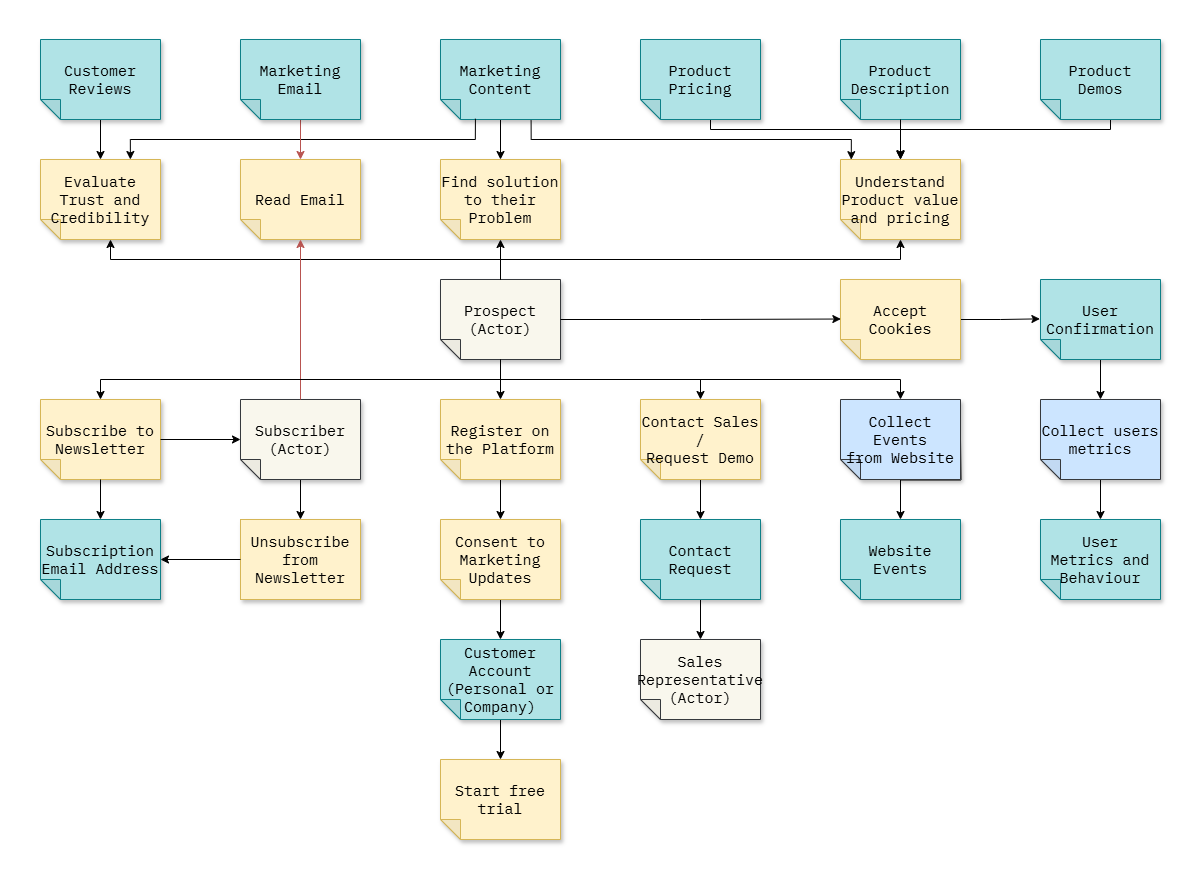

The diagram above was exported from draw.io. Its source (the exported page's mxGraphModel, read from the mxfile embedded in the PNG):
<mxGraphModel dx="2740" dy="1332" grid="1" gridSize="10" guides="1" tooltips="1" connect="1" arrows="1" fold="1" page="1" pageScale="1" pageWidth="2000" pageHeight="2000" math="0" shadow="0">
  <root>
    <mxCell id="0" />
    <mxCell id="1" parent="0" />
    <mxCell id="2" value="" style="rounded=0;whiteSpace=wrap;html=1;strokeColor=none;fillColor=default;" parent="1" vertex="1">
      <mxGeometry x="240" y="680" width="1200" height="880" as="geometry" />
    </mxCell>
    <mxCell id="3" style="edgeStyle=orthogonalEdgeStyle;rounded=0;orthogonalLoop=1;jettySize=auto;html=1;exitX=0.5;exitY=0;exitDx=0;exitDy=0;exitPerimeter=0;fontSize=15;" parent="1" source="5" target="77" edge="1">
      <mxGeometry relative="1" as="geometry" />
    </mxCell>
    <mxCell id="4" style="edgeStyle=orthogonalEdgeStyle;html=1;exitX=0.5;exitY=0;exitDx=0;exitDy=0;exitPerimeter=0;rounded=0;curved=0;entryX=0.5;entryY=1;entryDx=0;entryDy=0;entryPerimeter=0;" parent="1" source="5" target="103" edge="1">
      <mxGeometry relative="1" as="geometry">
        <mxPoint x="925.0000000000002" y="1050" as="targetPoint" />
      </mxGeometry>
    </mxCell>
    <mxCell id="5" value="Prospect&lt;br&gt;(Actor)" style="shape=note;whiteSpace=wrap;html=1;backgroundOutline=1;darkOpacity=0.05;fillColor=#f9f7ed;strokeColor=#36393d;fillStyle=solid;direction=west;gradientDirection=north;shadow=1;size=20;pointerEvents=1;fontFamily=IBM Plex Mono;fontSource=https%3A%2F%2Ffonts.googleapis.com%2Fcss%3Ffamily%3DIBM%2BPlex%2BMono;fontSize=15;" parent="1" vertex="1">
      <mxGeometry x="680" y="960" width="120" height="80" as="geometry" />
    </mxCell>
    <mxCell id="6" value="Find solution to their Problem" style="shape=note;whiteSpace=wrap;html=1;backgroundOutline=1;darkOpacity=0.05;fillColor=#fff2cc;strokeColor=#d6b656;fillStyle=solid;direction=west;gradientDirection=north;shadow=1;size=20;pointerEvents=1;fontFamily=IBM Plex Mono;fontSource=https%3A%2F%2Ffonts.googleapis.com%2Fcss%3Ffamily%3DIBM%2BPlex%2BMono;fontSize=15;" parent="1" vertex="1">
      <mxGeometry x="680" y="840" width="120" height="80" as="geometry" />
    </mxCell>
    <mxCell id="7" value="Understand Product value and pricing" style="shape=note;whiteSpace=wrap;html=1;backgroundOutline=1;darkOpacity=0.05;fillColor=#fff2cc;strokeColor=#d6b656;fillStyle=solid;direction=west;gradientDirection=north;shadow=1;size=20;pointerEvents=1;fontFamily=IBM Plex Mono;fontSource=https%3A%2F%2Ffonts.googleapis.com%2Fcss%3Ffamily%3DIBM%2BPlex%2BMono;fontSize=15;" parent="1" vertex="1">
      <mxGeometry x="1080" y="840" width="120" height="80" as="geometry" />
    </mxCell>
    <mxCell id="8" value="Evaluate Trust and Credibility" style="shape=note;whiteSpace=wrap;html=1;backgroundOutline=1;darkOpacity=0.05;fillColor=#fff2cc;strokeColor=#d6b656;fillStyle=solid;direction=west;gradientDirection=north;shadow=1;size=20;pointerEvents=1;fontFamily=IBM Plex Mono;fontSource=https%3A%2F%2Ffonts.googleapis.com%2Fcss%3Ffamily%3DIBM%2BPlex%2BMono;fontSize=15;" parent="1" vertex="1">
      <mxGeometry x="280" y="840" width="120" height="80" as="geometry" />
    </mxCell>
    <mxCell id="9" style="edgeStyle=orthogonalEdgeStyle;rounded=0;orthogonalLoop=1;jettySize=auto;html=1;exitX=0.5;exitY=1;exitDx=0;exitDy=0;exitPerimeter=0;entryX=0.5;entryY=0;entryDx=0;entryDy=0;entryPerimeter=0;fontSize=15;" parent="1" source="5" target="7" edge="1">
      <mxGeometry relative="1" as="geometry">
        <Array as="points">
          <mxPoint x="740" y="940" />
          <mxPoint x="1140" y="940" />
        </Array>
      </mxGeometry>
    </mxCell>
    <mxCell id="10" value="Product Description" style="shape=note;whiteSpace=wrap;html=1;backgroundOutline=1;darkOpacity=0.05;fillColor=#b0e3e6;strokeColor=#0e8088;fillStyle=solid;direction=west;gradientDirection=north;shadow=1;size=20;pointerEvents=1;fontFamily=IBM Plex Mono;fontSource=https%3A%2F%2Ffonts.googleapis.com%2Fcss%3Ffamily%3DIBM%2BPlex%2BMono;fontSize=15;" parent="1" vertex="1">
      <mxGeometry x="1080" y="720" width="120" height="80" as="geometry" />
    </mxCell>
    <mxCell id="11" style="edgeStyle=orthogonalEdgeStyle;rounded=0;orthogonalLoop=1;jettySize=auto;html=1;fontSize=15;exitX=0;exitY=0;exitDx=50.00000000000001;exitDy=0;exitPerimeter=0;" parent="1" source="12" edge="1">
      <mxGeometry relative="1" as="geometry">
        <Array as="points">
          <mxPoint x="1350" y="810" />
          <mxPoint x="1140" y="810" />
        </Array>
        <mxPoint x="1140" y="839" as="targetPoint" />
      </mxGeometry>
    </mxCell>
    <mxCell id="12" value="Product&lt;br&gt;Demos" style="shape=note;whiteSpace=wrap;html=1;backgroundOutline=1;darkOpacity=0.05;fillColor=#b0e3e6;strokeColor=#0e8088;fillStyle=solid;direction=west;gradientDirection=north;shadow=1;size=20;pointerEvents=1;fontFamily=IBM Plex Mono;fontSource=https%3A%2F%2Ffonts.googleapis.com%2Fcss%3Ffamily%3DIBM%2BPlex%2BMono;fontSize=15;" parent="1" vertex="1">
      <mxGeometry x="1280" y="720" width="120" height="80" as="geometry" />
    </mxCell>
    <mxCell id="13" style="edgeStyle=orthogonalEdgeStyle;rounded=0;orthogonalLoop=1;jettySize=auto;html=1;exitX=0;exitY=0;exitDx=50;exitDy=0;exitPerimeter=0;entryX=0.5;entryY=1;entryDx=0;entryDy=0;entryPerimeter=0;fontSize=15;" parent="1" source="14" target="7" edge="1">
      <mxGeometry relative="1" as="geometry">
        <Array as="points">
          <mxPoint x="950" y="810" />
          <mxPoint x="1140" y="810" />
        </Array>
      </mxGeometry>
    </mxCell>
    <mxCell id="14" value="Product Pricing" style="shape=note;whiteSpace=wrap;html=1;backgroundOutline=1;darkOpacity=0.05;fillColor=#b0e3e6;strokeColor=#0e8088;fillStyle=solid;direction=west;gradientDirection=north;shadow=1;size=20;pointerEvents=1;fontFamily=IBM Plex Mono;fontSource=https%3A%2F%2Ffonts.googleapis.com%2Fcss%3Ffamily%3DIBM%2BPlex%2BMono;fontSize=15;" parent="1" vertex="1">
      <mxGeometry x="880" y="720" width="120" height="80" as="geometry" />
    </mxCell>
    <mxCell id="15" style="edgeStyle=orthogonalEdgeStyle;rounded=0;orthogonalLoop=1;jettySize=auto;html=1;exitX=0.5;exitY=0;exitDx=0;exitDy=0;exitPerimeter=0;entryX=0.5;entryY=1;entryDx=0;entryDy=0;entryPerimeter=0;fontSize=15;" parent="1" source="10" target="7" edge="1">
      <mxGeometry relative="1" as="geometry">
        <Array as="points">
          <mxPoint x="1140" y="800" />
        </Array>
      </mxGeometry>
    </mxCell>
    <mxCell id="16" style="edgeStyle=orthogonalEdgeStyle;rounded=0;orthogonalLoop=1;jettySize=auto;html=1;fontSize=15;" parent="1" source="17" target="8" edge="1">
      <mxGeometry relative="1" as="geometry" />
    </mxCell>
    <mxCell id="17" value="Customer Reviews" style="shape=note;whiteSpace=wrap;html=1;backgroundOutline=1;darkOpacity=0.05;fillColor=#b0e3e6;strokeColor=#0e8088;fillStyle=solid;direction=west;gradientDirection=north;shadow=1;size=20;pointerEvents=1;fontFamily=IBM Plex Mono;fontSource=https%3A%2F%2Ffonts.googleapis.com%2Fcss%3Ffamily%3DIBM%2BPlex%2BMono;fontSize=15;" parent="1" vertex="1">
      <mxGeometry x="280" y="720" width="120" height="80" as="geometry" />
    </mxCell>
    <mxCell id="18" style="edgeStyle=orthogonalEdgeStyle;rounded=0;orthogonalLoop=1;jettySize=auto;html=1;exitX=0.5;exitY=0;exitDx=0;exitDy=0;exitPerimeter=0;fontSize=15;entryX=0.5;entryY=1;entryDx=0;entryDy=0;entryPerimeter=0;" parent="1" source="19" target="6" edge="1">
      <mxGeometry relative="1" as="geometry" />
    </mxCell>
    <mxCell id="19" value="Marketing Content" style="shape=note;whiteSpace=wrap;html=1;backgroundOutline=1;darkOpacity=0.05;fillColor=#b0e3e6;strokeColor=#0e8088;fillStyle=solid;direction=west;gradientDirection=north;shadow=1;size=20;pointerEvents=1;fontFamily=IBM Plex Mono;fontSource=https%3A%2F%2Ffonts.googleapis.com%2Fcss%3Ffamily%3DIBM%2BPlex%2BMono;fontSize=15;" parent="1" vertex="1">
      <mxGeometry x="680" y="720" width="120" height="80" as="geometry" />
    </mxCell>
    <mxCell id="20" style="edgeStyle=orthogonalEdgeStyle;rounded=0;orthogonalLoop=1;jettySize=auto;html=1;exitX=0.5;exitY=1;exitDx=0;exitDy=0;exitPerimeter=0;entryX=0.5;entryY=0;entryDx=0;entryDy=0;entryPerimeter=0;fontSize=15;" parent="1" source="5" target="6" edge="1">
      <mxGeometry relative="1" as="geometry">
        <Array as="points">
          <mxPoint x="740" y="940" />
          <mxPoint x="740" y="940" />
        </Array>
      </mxGeometry>
    </mxCell>
    <mxCell id="21" style="edgeStyle=orthogonalEdgeStyle;rounded=0;orthogonalLoop=1;jettySize=auto;html=1;entryX=0;entryY=0;entryDx=50;entryDy=0;entryPerimeter=0;fontSize=15;exitX=0.5;exitY=1;exitDx=0;exitDy=0;exitPerimeter=0;" parent="1" source="5" target="8" edge="1">
      <mxGeometry relative="1" as="geometry">
        <mxPoint x="870" y="1000" as="sourcePoint" />
      </mxGeometry>
    </mxCell>
    <mxCell id="22" style="edgeStyle=orthogonalEdgeStyle;rounded=0;orthogonalLoop=1;jettySize=auto;html=1;exitX=0.709;exitY=0.01;exitDx=0;exitDy=0;exitPerimeter=0;entryX=0.251;entryY=1;entryDx=0;entryDy=0;entryPerimeter=0;fontSize=15;" parent="1" source="19" target="8" edge="1">
      <mxGeometry relative="1" as="geometry">
        <Array as="points">
          <mxPoint x="715" y="820" />
          <mxPoint x="370" y="820" />
        </Array>
      </mxGeometry>
    </mxCell>
    <mxCell id="23" style="edgeStyle=orthogonalEdgeStyle;rounded=0;orthogonalLoop=1;jettySize=auto;html=1;exitX=0.245;exitY=-0.012;exitDx=0;exitDy=0;exitPerimeter=0;entryX=0.91;entryY=0.998;entryDx=0;entryDy=0;entryPerimeter=0;fontSize=15;" parent="1" source="19" target="7" edge="1">
      <mxGeometry relative="1" as="geometry">
        <Array as="points">
          <mxPoint x="771" y="820" />
          <mxPoint x="1091" y="820" />
        </Array>
      </mxGeometry>
    </mxCell>
    <mxCell id="63" value="Subscribe to Newsletter" style="shape=note;whiteSpace=wrap;html=1;backgroundOutline=1;darkOpacity=0.05;fillColor=#fff2cc;strokeColor=#d6b656;fillStyle=solid;direction=west;gradientDirection=north;shadow=1;size=20;pointerEvents=1;fontFamily=IBM Plex Mono;fontSource=https%3A%2F%2Ffonts.googleapis.com%2Fcss%3Ffamily%3DIBM%2BPlex%2BMono;fontSize=15;" parent="1" vertex="1">
      <mxGeometry x="280" y="1080" width="120" height="80" as="geometry" />
    </mxCell>
    <mxCell id="64" style="edgeStyle=none;html=1;" parent="1" source="65" target="92" edge="1">
      <mxGeometry relative="1" as="geometry" />
    </mxCell>
    <mxCell id="65" value="Subscriber&lt;br&gt;(Actor)" style="shape=note;whiteSpace=wrap;html=1;backgroundOutline=1;darkOpacity=0.05;fillColor=#f9f7ed;strokeColor=#36393d;fillStyle=solid;direction=west;gradientDirection=north;shadow=1;size=20;pointerEvents=1;fontFamily=IBM Plex Mono;fontSource=https%3A%2F%2Ffonts.googleapis.com%2Fcss%3Ffamily%3DIBM%2BPlex%2BMono;fontSize=15;" parent="1" vertex="1">
      <mxGeometry x="480" y="1080" width="120" height="80" as="geometry" />
    </mxCell>
    <mxCell id="66" style="edgeStyle=orthogonalEdgeStyle;rounded=0;orthogonalLoop=1;jettySize=auto;html=1;fontSize=15;" parent="1" source="63" target="65" edge="1">
      <mxGeometry relative="1" as="geometry" />
    </mxCell>
    <mxCell id="69" style="edgeStyle=orthogonalEdgeStyle;rounded=0;orthogonalLoop=1;jettySize=auto;html=1;exitX=0.5;exitY=0;exitDx=0;exitDy=0;exitPerimeter=0;fillColor=#f8cecc;strokeColor=#b85450;fontSize=15;entryX=0.5;entryY=1;entryDx=0;entryDy=0;entryPerimeter=0;" parent="1" source="70" target="71" edge="1">
      <mxGeometry relative="1" as="geometry">
        <Array as="points" />
      </mxGeometry>
    </mxCell>
    <mxCell id="70" value="Marketing Email" style="shape=note;whiteSpace=wrap;html=1;backgroundOutline=1;darkOpacity=0.05;fillColor=#b0e3e6;strokeColor=#0e8088;fillStyle=solid;direction=west;gradientDirection=north;shadow=1;size=20;pointerEvents=1;fontFamily=IBM Plex Mono;fontSource=https%3A%2F%2Ffonts.googleapis.com%2Fcss%3Ffamily%3DIBM%2BPlex%2BMono;fontSize=15;" parent="1" vertex="1">
      <mxGeometry x="480" y="720" width="120" height="80" as="geometry" />
    </mxCell>
    <mxCell id="71" value="Read Email" style="shape=note;whiteSpace=wrap;html=1;backgroundOutline=1;darkOpacity=0.05;fillColor=#fff2cc;strokeColor=#d6b656;fillStyle=solid;direction=west;gradientDirection=north;shadow=1;size=20;pointerEvents=1;fontFamily=IBM Plex Mono;fontSource=https%3A%2F%2Ffonts.googleapis.com%2Fcss%3Ffamily%3DIBM%2BPlex%2BMono;fontSize=15;" parent="1" vertex="1">
      <mxGeometry x="480" y="840" width="120" height="80" as="geometry" />
    </mxCell>
    <mxCell id="72" style="rounded=0;orthogonalLoop=1;jettySize=auto;html=1;fillColor=#f8cecc;strokeColor=#b85450;fontSize=15;entryX=0.5;entryY=0;entryDx=0;entryDy=0;entryPerimeter=0;" parent="1" source="65" target="71" edge="1">
      <mxGeometry relative="1" as="geometry" />
    </mxCell>
    <mxCell id="73" value="Start free trial" style="shape=note;whiteSpace=wrap;html=1;backgroundOutline=1;darkOpacity=0.05;fillColor=#fff2cc;strokeColor=#d6b656;fillStyle=solid;direction=west;gradientDirection=north;shadow=1;size=20;pointerEvents=1;fontFamily=IBM Plex Mono;fontSource=https%3A%2F%2Ffonts.googleapis.com%2Fcss%3Ffamily%3DIBM%2BPlex%2BMono;fontSize=15;" parent="1" vertex="1">
      <mxGeometry x="680" y="1440" width="120" height="80" as="geometry" />
    </mxCell>
    <mxCell id="74" style="edgeStyle=orthogonalEdgeStyle;rounded=0;orthogonalLoop=1;jettySize=auto;html=1;exitX=0.5;exitY=0;exitDx=0;exitDy=0;exitPerimeter=0;fontSize=15;" parent="1" source="75" target="73" edge="1">
      <mxGeometry relative="1" as="geometry" />
    </mxCell>
    <mxCell id="75" value="Customer Account&lt;br&gt;(Personal or Company)" style="shape=note;whiteSpace=wrap;html=1;backgroundOutline=1;darkOpacity=0.05;fillColor=#b0e3e6;strokeColor=#0e8088;fillStyle=solid;direction=west;gradientDirection=north;shadow=1;size=20;pointerEvents=1;fontFamily=IBM Plex Mono;fontSource=https%3A%2F%2Ffonts.googleapis.com%2Fcss%3Ffamily%3DIBM%2BPlex%2BMono;fontSize=15;" parent="1" vertex="1">
      <mxGeometry x="680" y="1320" width="120" height="80" as="geometry" />
    </mxCell>
    <mxCell id="76" style="edgeStyle=none;html=1;" parent="1" source="77" target="79" edge="1">
      <mxGeometry relative="1" as="geometry" />
    </mxCell>
    <mxCell id="77" value="Register on the Platform" style="shape=note;whiteSpace=wrap;html=1;backgroundOutline=1;darkOpacity=0.05;fillColor=#fff2cc;strokeColor=#d6b656;fillStyle=solid;direction=west;gradientDirection=north;shadow=1;size=20;pointerEvents=1;fontFamily=IBM Plex Mono;fontSource=https%3A%2F%2Ffonts.googleapis.com%2Fcss%3Ffamily%3DIBM%2BPlex%2BMono;fontSize=15;" parent="1" vertex="1">
      <mxGeometry x="680" y="1080" width="120" height="80" as="geometry" />
    </mxCell>
    <mxCell id="78" style="edgeStyle=orthogonalEdgeStyle;rounded=0;orthogonalLoop=1;jettySize=auto;html=1;exitX=0.5;exitY=0;exitDx=0;exitDy=0;exitPerimeter=0;fontSize=15;" parent="1" source="79" target="75" edge="1">
      <mxGeometry relative="1" as="geometry" />
    </mxCell>
    <mxCell id="79" value="Consent to Marketing Updates" style="shape=note;whiteSpace=wrap;html=1;backgroundOutline=1;darkOpacity=0.05;fillColor=#fff2cc;strokeColor=#d6b656;fillStyle=solid;direction=west;gradientDirection=north;shadow=1;size=20;pointerEvents=1;fontFamily=IBM Plex Mono;fontSource=https%3A%2F%2Ffonts.googleapis.com%2Fcss%3Ffamily%3DIBM%2BPlex%2BMono;fontSize=15;" parent="1" vertex="1">
      <mxGeometry x="680" y="1200" width="120" height="80" as="geometry" />
    </mxCell>
    <mxCell id="80" value="" style="edgeStyle=orthogonalEdgeStyle;rounded=0;orthogonalLoop=1;jettySize=auto;html=1;fontSize=15;" parent="1" source="81" target="83" edge="1">
      <mxGeometry relative="1" as="geometry" />
    </mxCell>
    <mxCell id="81" value="Contact Sales&lt;br&gt;/&lt;br&gt;Request Demo" style="shape=note;whiteSpace=wrap;html=1;backgroundOutline=1;darkOpacity=0.05;fillColor=#fff2cc;strokeColor=#d6b656;fillStyle=solid;direction=west;gradientDirection=north;shadow=1;size=20;pointerEvents=1;fontFamily=IBM Plex Mono;fontSource=https%3A%2F%2Ffonts.googleapis.com%2Fcss%3Ffamily%3DIBM%2BPlex%2BMono;fontSize=15;" parent="1" vertex="1">
      <mxGeometry x="880" y="1080" width="120" height="80" as="geometry" />
    </mxCell>
    <mxCell id="82" value="" style="edgeStyle=orthogonalEdgeStyle;rounded=0;orthogonalLoop=1;jettySize=auto;html=1;fontSize=15;" parent="1" source="83" target="84" edge="1">
      <mxGeometry relative="1" as="geometry" />
    </mxCell>
    <mxCell id="83" value="Contact Request" style="shape=note;whiteSpace=wrap;html=1;backgroundOutline=1;darkOpacity=0.05;fillColor=#b0e3e6;strokeColor=#0e8088;fillStyle=solid;direction=west;gradientDirection=north;shadow=1;size=20;pointerEvents=1;fontFamily=IBM Plex Mono;fontSource=https%3A%2F%2Ffonts.googleapis.com%2Fcss%3Ffamily%3DIBM%2BPlex%2BMono;fontSize=15;" parent="1" vertex="1">
      <mxGeometry x="880" y="1200" width="120" height="80" as="geometry" />
    </mxCell>
    <mxCell id="84" value="Sales Representative&lt;br&gt;(Actor)" style="shape=note;whiteSpace=wrap;html=1;backgroundOutline=1;darkOpacity=0.05;fillColor=#f9f7ed;strokeColor=#36393d;fillStyle=solid;direction=west;gradientDirection=north;shadow=1;size=20;pointerEvents=1;fontFamily=IBM Plex Mono;fontSource=https%3A%2F%2Ffonts.googleapis.com%2Fcss%3Ffamily%3DIBM%2BPlex%2BMono;fontSize=15;" parent="1" vertex="1">
      <mxGeometry x="880" y="1320" width="120" height="80" as="geometry" />
    </mxCell>
    <mxCell id="85" value="" style="edgeStyle=orthogonalEdgeStyle;rounded=0;orthogonalLoop=1;jettySize=auto;html=1;fontSize=15;entryX=1.005;entryY=0.508;entryDx=0;entryDy=0;entryPerimeter=0;" parent="1" source="86" target="89" edge="1">
      <mxGeometry relative="1" as="geometry">
        <mxPoint x="2190.1111111111113" y="1080" as="targetPoint" />
      </mxGeometry>
    </mxCell>
    <mxCell id="86" value="Accept Cookies" style="shape=note;whiteSpace=wrap;html=1;backgroundOutline=1;darkOpacity=0.05;fillColor=#fff2cc;strokeColor=#d6b656;fillStyle=solid;direction=west;gradientDirection=north;shadow=1;size=20;pointerEvents=1;fontFamily=IBM Plex Mono;fontSource=https%3A%2F%2Ffonts.googleapis.com%2Fcss%3Ffamily%3DIBM%2BPlex%2BMono;fontSize=15;" parent="1" vertex="1">
      <mxGeometry x="1080" y="960" width="120" height="80" as="geometry" />
    </mxCell>
    <mxCell id="87" style="edgeStyle=orthogonalEdgeStyle;rounded=0;orthogonalLoop=1;jettySize=auto;html=1;entryX=0.997;entryY=0.506;entryDx=0;entryDy=0;entryPerimeter=0;fontSize=15;" parent="1" source="5" target="86" edge="1">
      <mxGeometry relative="1" as="geometry" />
    </mxCell>
    <mxCell id="88" style="edgeStyle=none;html=1;" parent="1" source="89" target="109" edge="1">
      <mxGeometry relative="1" as="geometry" />
    </mxCell>
    <mxCell id="89" value="User&lt;br&gt;Confirmation" style="shape=note;whiteSpace=wrap;html=1;backgroundOutline=1;darkOpacity=0.05;fillColor=#b0e3e6;strokeColor=#0e8088;fillStyle=solid;direction=west;gradientDirection=north;shadow=1;size=20;pointerEvents=1;fontFamily=IBM Plex Mono;fontSource=https%3A%2F%2Ffonts.googleapis.com%2Fcss%3Ffamily%3DIBM%2BPlex%2BMono;fontSize=15;" parent="1" vertex="1">
      <mxGeometry x="1280" y="960" width="120" height="80" as="geometry" />
    </mxCell>
    <mxCell id="90" style="edgeStyle=orthogonalEdgeStyle;html=1;entryX=0.5;entryY=1;entryDx=0;entryDy=0;entryPerimeter=0;rounded=0;curved=0;exitX=0.5;exitY=0;exitDx=0;exitDy=0;exitPerimeter=0;" parent="1" source="5" target="63" edge="1">
      <mxGeometry relative="1" as="geometry">
        <mxPoint x="660" y="1010" as="sourcePoint" />
      </mxGeometry>
    </mxCell>
    <mxCell id="91" value="Subscription Email Address" style="shape=note;whiteSpace=wrap;html=1;backgroundOutline=1;darkOpacity=0.05;fillColor=#b0e3e6;strokeColor=#0e8088;fillStyle=solid;direction=west;gradientDirection=north;shadow=1;size=20;pointerEvents=1;fontFamily=IBM Plex Mono;fontSource=https%3A%2F%2Ffonts.googleapis.com%2Fcss%3Ffamily%3DIBM%2BPlex%2BMono;fontSize=15;" parent="1" vertex="1">
      <mxGeometry x="280" y="1200" width="120" height="80" as="geometry" />
    </mxCell>
    <mxCell id="92" value="Unsubscribe from Newsletter" style="shape=note;whiteSpace=wrap;html=1;backgroundOutline=1;darkOpacity=0.05;fillColor=#fff2cc;strokeColor=#d6b656;fillStyle=solid;direction=west;gradientDirection=north;shadow=1;size=0;pointerEvents=1;fontFamily=IBM Plex Mono;fontSource=https%3A%2F%2Ffonts.googleapis.com%2Fcss%3Ffamily%3DIBM%2BPlex%2BMono;fontSize=15;" parent="1" vertex="1">
      <mxGeometry x="480" y="1200" width="120" height="80" as="geometry" />
    </mxCell>
    <mxCell id="93" style="edgeStyle=orthogonalEdgeStyle;rounded=0;orthogonalLoop=1;jettySize=auto;html=1;exitX=0;exitY=0;exitDx=120;exitDy=40;exitPerimeter=0;fontSize=15;entryX=0;entryY=0.5;entryDx=0;entryDy=0;entryPerimeter=0;" parent="1" source="92" target="91" edge="1">
      <mxGeometry relative="1" as="geometry" />
    </mxCell>
    <mxCell id="94" style="edgeStyle=orthogonalEdgeStyle;html=1;entryX=0.5;entryY=1;entryDx=0;entryDy=0;entryPerimeter=0;rounded=0;curved=0;exitX=0.5;exitY=0;exitDx=0;exitDy=0;exitPerimeter=0;" parent="1" source="63" target="91" edge="1">
      <mxGeometry relative="1" as="geometry" />
    </mxCell>
    <mxCell id="95" style="edgeStyle=orthogonalEdgeStyle;rounded=0;orthogonalLoop=1;jettySize=auto;html=1;exitX=0;exitY=0.5;exitDx=0;exitDy=0;exitPerimeter=0;fontSize=15;" parent="1" target="105" edge="1">
      <mxGeometry relative="1" as="geometry">
        <mxPoint x="1199.9999999999995" y="1120" as="sourcePoint" />
      </mxGeometry>
    </mxCell>
    <mxCell id="96" value="User&lt;br&gt;Metrics and Behaviour" style="shape=note;whiteSpace=wrap;html=1;backgroundOutline=1;darkOpacity=0.05;fillColor=#b0e3e6;strokeColor=#0e8088;fillStyle=solid;direction=west;gradientDirection=north;shadow=1;size=20;pointerEvents=1;fontFamily=IBM Plex Mono;fontSource=https%3A%2F%2Ffonts.googleapis.com%2Fcss%3Ffamily%3DIBM%2BPlex%2BMono;fontSize=15;" parent="1" vertex="1">
      <mxGeometry x="1280" y="1200" width="120" height="80" as="geometry" />
    </mxCell>
    <mxCell id="103" value="Collect Events from&amp;nbsp;Website" style="shape=note;whiteSpace=wrap;html=1;backgroundOutline=1;darkOpacity=0.05;fillColor=#cce5ff;strokeColor=#36393d;fillStyle=solid;direction=west;gradientDirection=north;shadow=1;size=20;pointerEvents=1;fontFamily=IBM Plex Mono;fontSource=https%3A%2F%2Ffonts.googleapis.com%2Fcss%3Ffamily%3DIBM%2BPlex%2BMono;fontSize=15;" parent="1" vertex="1">
      <mxGeometry x="1080" y="1080" width="120" height="80" as="geometry" />
    </mxCell>
    <mxCell id="105" value="Website Events" style="shape=note;whiteSpace=wrap;html=1;backgroundOutline=1;darkOpacity=0.05;fillColor=#b0e3e6;strokeColor=#0e8088;fillStyle=solid;direction=west;gradientDirection=north;shadow=1;size=20;pointerEvents=1;fontFamily=IBM Plex Mono;fontSource=https%3A%2F%2Ffonts.googleapis.com%2Fcss%3Ffamily%3DIBM%2BPlex%2BMono;fontSize=15;" parent="1" vertex="1">
      <mxGeometry x="1080" y="1200" width="120" height="80" as="geometry" />
    </mxCell>
    <mxCell id="108" style="edgeStyle=none;html=1;" parent="1" source="109" target="96" edge="1">
      <mxGeometry relative="1" as="geometry" />
    </mxCell>
    <mxCell id="109" value="Collect users metrics" style="shape=note;whiteSpace=wrap;html=1;backgroundOutline=1;darkOpacity=0.05;fillColor=#cce5ff;strokeColor=#36393d;fillStyle=solid;direction=west;gradientDirection=north;shadow=1;size=20;pointerEvents=1;fontFamily=IBM Plex Mono;fontSource=https%3A%2F%2Ffonts.googleapis.com%2Fcss%3Ffamily%3DIBM%2BPlex%2BMono;fontSize=15;" parent="1" vertex="1">
      <mxGeometry x="1280" y="1080" width="120" height="80" as="geometry" />
    </mxCell>
    <mxCell id="110" style="edgeStyle=orthogonalEdgeStyle;html=1;entryX=0.5;entryY=1;entryDx=0;entryDy=0;entryPerimeter=0;rounded=0;curved=0;exitX=0.5;exitY=0;exitDx=0;exitDy=0;exitPerimeter=0;" parent="1" source="5" target="81" edge="1">
      <mxGeometry relative="1" as="geometry" />
    </mxCell>
  </root>
</mxGraphModel>